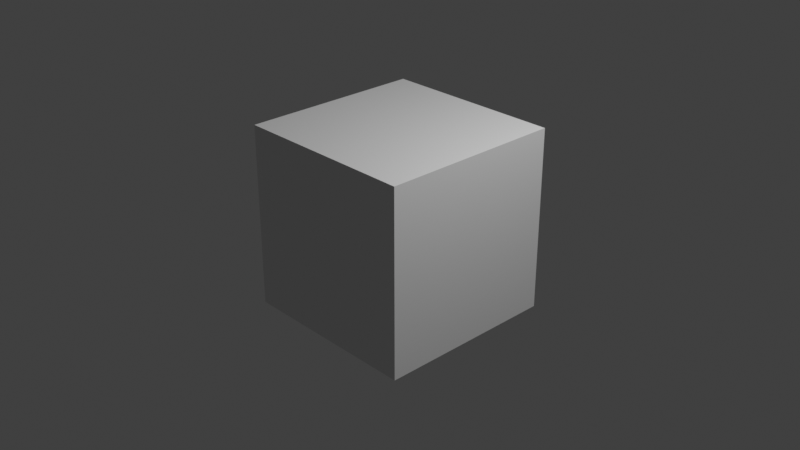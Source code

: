 # Source: MatPropTest03.blend  (saved by Blender 3.2.14; exported with 4.5.12 LTS)
import bpy
from mathutils import Matrix  # noqa: F401  (used for matrix-valued properties, if any)

bpy.ops.wm.read_factory_settings(use_empty=True)
scene = bpy.context.scene
scene.name = 'Scene'

# ---- collections
col_collection = bpy.data.collections.new('Collection'); scene.collection.children.link(col_collection)

# ---- materials (node trees are filled in below, after node groups)
mat_material = bpy.data.materials.new('Material')
mat_material.alpha_threshold = 0.0
mat_material.use_transparent_shadow = False
mat_material.roughness = 0.5
mat_material.line_color = (0.0, 0.0, 0.0, 1.0)

# ---- material node trees
mat_material.use_nodes = True; mat_material.node_tree.nodes.clear()
_N = mat_material.node_tree.nodes; _L = mat_material.node_tree.links
n0 = _N.new('ShaderNodeOutputMaterial'); n0.name = 'Material Output'; n0.location = (300, 300)
n1 = _N.new('ShaderNodeBsdfPrincipled'); n1.name = 'Principled BSDF'; n1.location = (10, 300)
n1.distribution = 'GGX'
n1.subsurface_method = 'RANDOM_WALK_SKIN'
n1.inputs[3].default_value = 1.45
n1.inputs[27].default_value = (0.0, 0.0, 0.0, 1.0)
n1.inputs[28].default_value = 1.0
_L.new(n1.outputs[0], n0.inputs[0])
n0.is_active_output = True

# ---- world
world_world = bpy.data.worlds.new('World'); scene.world = world_world
world_world.use_nodes = True; world_world.node_tree.nodes.clear()
_N = world_world.node_tree.nodes; _L = world_world.node_tree.links
n0 = _N.new('ShaderNodeOutputWorld'); n0.name = 'World Output'; n0.location = (300, 300)
n1 = _N.new('ShaderNodeBackground'); n1.name = 'Background'; n1.location = (10, 300)
n1.inputs[0].default_value = (0.05088, 0.05088, 0.05088, 1.0)
_L.new(n1.outputs[0], n0.inputs[0])
n0.is_active_output = True
world_world.color = (0.05088, 0.05088, 0.05088)
world_world.use_sun_shadow = False
world_world.sun_shadow_jitter_overblur = 0.0

# ---- cameras
cam_camera = bpy.data.cameras.new('Camera')
cam_camera.clip_end = 100.0
cam_camera.ortho_scale = 7.314

# ---- lights
light_light = bpy.data.lights.new('Light', 'POINT')
light_light.transmission_factor = 0.0
light_light.energy = 1000.0
light_light.shadow_soft_size = 0.1
light_light.shadow_maximum_resolution = 0.006
light_light.use_absolute_resolution = True

# ---- meshes
me_cube = bpy.data.meshes.new('Cube')
me_cube.from_pydata([(1.0, 1.0, 1.0), (1.0, 1.0, -1.0), (1.0, -1.0, 1.0), (1.0, -1.0, -1.0), (-1.0, 1.0, 1.0), (-1.0, 1.0, -1.0), (-1.0, -1.0, 1.0), (-1.0, -1.0, -1.0)], [], [(0, 4, 6, 2), (3, 2, 6, 7), (7, 6, 4, 5), (5, 1, 3, 7), (1, 0, 2, 3), (5, 4, 0, 1)])
_uv = me_cube.uv_layers.new(name='UVMap')
_uv.uv.foreach_set('vector', [0.625, 0.5, 0.875, 0.5, 0.875, 0.75, 0.625, 0.75, 0.375, 0.75, 0.625, 0.75, 0.625, 1.0, 0.375, 1.0, 0.375, 0.0, 0.625, 0.0, 0.625, 0.25, 0.375, 0.25, 0.125, 0.5, 0.375, 0.5, 0.375, 0.75, 0.125, 0.75, 0.375, 0.5, 0.625, 0.5, 0.625, 0.75, 0.375, 0.75, 0.375, 0.25, 0.625, 0.25, 0.625, 0.5, 0.375, 0.5])
me_cube.materials.append(mat_material)
me_cube.use_mirror_vertex_groups = False
me_cube.update()

# ---- objects
ob_cube = bpy.data.objects.new('Cube', me_cube)
ob_light = bpy.data.objects.new('Light', light_light)
ob_camera = bpy.data.objects.new('Camera', cam_camera)

# ---- transforms, parenting, visibility, modifiers, constraints
ob_cube.location = (0.0, 0.0, 0.0)
ob_cube.lock_rotations_4d = False
ob_cube.empty_display_type = 'ARROWS'
ob_cube.lineart.crease_threshold = 0.0
ob_light.location = (4.076, 1.005, 5.904)
ob_light.rotation_euler = (0.6503, 0.05522, 1.866)
ob_light.lock_rotations_4d = False
ob_light.empty_display_type = 'ARROWS'
ob_light.color = (0.0, 0.0, 0.0, 0.0)
ob_light.lineart.crease_threshold = 0.0
ob_camera.location = (7.359, -6.926, 4.958)
ob_camera.rotation_euler = (1.109, 0.0, 0.8149)
ob_camera.lock_rotations_4d = False
ob_camera.empty_display_type = 'ARROWS'
ob_camera.color = (0.0, 0.0, 0.0, 0.0)
ob_camera.display_type = 'WIRE'
ob_camera.lineart.crease_threshold = 0.0

# ---- collection membership
col_collection.objects.link(ob_cube)
col_collection.objects.link(ob_light)
col_collection.objects.link(ob_camera)

# ---- scene / render settings (as saved in the file)
scene.camera = ob_camera
scene.frame_start = 1; scene.frame_end = 250; scene.frame_set(152)
scene.render.engine = 'BLENDER_EEVEE_NEXT'
scene.cycles.sampling_pattern = 'TABULATED_SOBOL'
scene.cycles.use_light_tree = False
scene.view_settings.view_transform = 'Standard'
bpy.context.view_layer.update()
